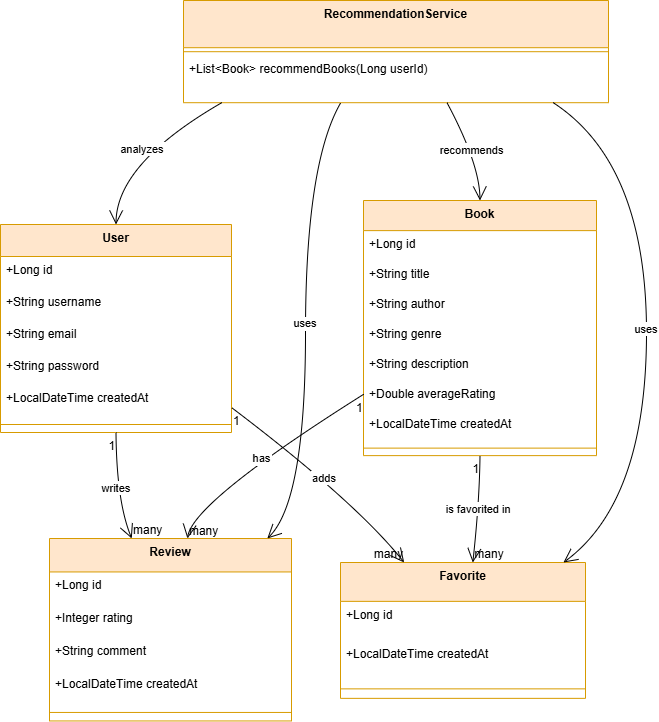

The diagram above was exported from draw.io. Its source (the exported page's mxGraphModel, read from the mxfile embedded in the PNG):
<mxGraphModel dx="1310" dy="772" grid="0" gridSize="10" guides="1" tooltips="1" connect="1" arrows="1" fold="1" page="1" pageScale="1" pageWidth="827" pageHeight="1169" math="0" shadow="0">
  <root>
    <mxCell id="0" />
    <mxCell id="1" parent="0" />
    <mxCell id="xxOzbgdvyhs7o99zSEnT-75" parent="1" style="swimlane;fontStyle=1;align=center;verticalAlign=top;childLayout=stackLayout;horizontal=1;startSize=32;horizontalStack=0;resizeParent=1;resizeParentMax=0;resizeLast=0;collapsible=0;marginBottom=0;fillColor=#ffe6cc;strokeColor=#d79b00;" value="User" vertex="1">
      <mxGeometry height="208" width="231" x="20" y="729" as="geometry" />
    </mxCell>
    <mxCell id="xxOzbgdvyhs7o99zSEnT-76" parent="xxOzbgdvyhs7o99zSEnT-75" style="text;strokeColor=none;fillColor=none;align=left;verticalAlign=top;spacingLeft=4;spacingRight=4;overflow=hidden;rotatable=0;points=[[0,0.5],[1,0.5]];portConstraint=eastwest;" value="+Long id" vertex="1">
      <mxGeometry height="32" width="231" y="32" as="geometry" />
    </mxCell>
    <mxCell id="xxOzbgdvyhs7o99zSEnT-77" parent="xxOzbgdvyhs7o99zSEnT-75" style="text;strokeColor=none;fillColor=none;align=left;verticalAlign=top;spacingLeft=4;spacingRight=4;overflow=hidden;rotatable=0;points=[[0,0.5],[1,0.5]];portConstraint=eastwest;" value="+String username" vertex="1">
      <mxGeometry height="32" width="231" y="64" as="geometry" />
    </mxCell>
    <mxCell id="xxOzbgdvyhs7o99zSEnT-78" parent="xxOzbgdvyhs7o99zSEnT-75" style="text;strokeColor=none;fillColor=none;align=left;verticalAlign=top;spacingLeft=4;spacingRight=4;overflow=hidden;rotatable=0;points=[[0,0.5],[1,0.5]];portConstraint=eastwest;" value="+String email" vertex="1">
      <mxGeometry height="32" width="231" y="96" as="geometry" />
    </mxCell>
    <mxCell id="xxOzbgdvyhs7o99zSEnT-79" parent="xxOzbgdvyhs7o99zSEnT-75" style="text;strokeColor=none;fillColor=none;align=left;verticalAlign=top;spacingLeft=4;spacingRight=4;overflow=hidden;rotatable=0;points=[[0,0.5],[1,0.5]];portConstraint=eastwest;" value="+String password" vertex="1">
      <mxGeometry height="32" width="231" y="128" as="geometry" />
    </mxCell>
    <mxCell id="xxOzbgdvyhs7o99zSEnT-80" parent="xxOzbgdvyhs7o99zSEnT-75" style="text;strokeColor=none;fillColor=none;align=left;verticalAlign=top;spacingLeft=4;spacingRight=4;overflow=hidden;rotatable=0;points=[[0,0.5],[1,0.5]];portConstraint=eastwest;" value="+LocalDateTime createdAt" vertex="1">
      <mxGeometry height="32" width="231" y="160" as="geometry" />
    </mxCell>
    <mxCell id="xxOzbgdvyhs7o99zSEnT-81" parent="xxOzbgdvyhs7o99zSEnT-75" style="line;strokeWidth=1;fillColor=none;align=left;verticalAlign=middle;spacingTop=-1;spacingLeft=3;spacingRight=3;rotatable=0;labelPosition=right;points=[];portConstraint=eastwest;strokeColor=inherit;" vertex="1">
      <mxGeometry height="16" width="231" y="192" as="geometry" />
    </mxCell>
    <mxCell id="xxOzbgdvyhs7o99zSEnT-82" parent="1" style="swimlane;fontStyle=1;align=center;verticalAlign=top;childLayout=stackLayout;horizontal=1;startSize=30.11764705882353;horizontalStack=0;resizeParent=1;resizeParentMax=0;resizeLast=0;collapsible=0;marginBottom=0;fillColor=#ffe6cc;strokeColor=#d79b00;" value="Book" vertex="1">
      <mxGeometry height="255.11764705882354" width="233" x="383" y="705" as="geometry" />
    </mxCell>
    <mxCell id="xxOzbgdvyhs7o99zSEnT-83" parent="xxOzbgdvyhs7o99zSEnT-82" style="text;strokeColor=none;fillColor=none;align=left;verticalAlign=top;spacingLeft=4;spacingRight=4;overflow=hidden;rotatable=0;points=[[0,0.5],[1,0.5]];portConstraint=eastwest;" value="+Long id" vertex="1">
      <mxGeometry height="30" width="233" y="30.11764705882353" as="geometry" />
    </mxCell>
    <mxCell id="xxOzbgdvyhs7o99zSEnT-84" parent="xxOzbgdvyhs7o99zSEnT-82" style="text;strokeColor=none;fillColor=none;align=left;verticalAlign=top;spacingLeft=4;spacingRight=4;overflow=hidden;rotatable=0;points=[[0,0.5],[1,0.5]];portConstraint=eastwest;" value="+String title" vertex="1">
      <mxGeometry height="30" width="233" y="60.11764705882353" as="geometry" />
    </mxCell>
    <mxCell id="xxOzbgdvyhs7o99zSEnT-85" parent="xxOzbgdvyhs7o99zSEnT-82" style="text;strokeColor=none;fillColor=none;align=left;verticalAlign=top;spacingLeft=4;spacingRight=4;overflow=hidden;rotatable=0;points=[[0,0.5],[1,0.5]];portConstraint=eastwest;" value="+String author" vertex="1">
      <mxGeometry height="30" width="233" y="90.11764705882354" as="geometry" />
    </mxCell>
    <mxCell id="xxOzbgdvyhs7o99zSEnT-86" parent="xxOzbgdvyhs7o99zSEnT-82" style="text;strokeColor=none;fillColor=none;align=left;verticalAlign=top;spacingLeft=4;spacingRight=4;overflow=hidden;rotatable=0;points=[[0,0.5],[1,0.5]];portConstraint=eastwest;" value="+String genre" vertex="1">
      <mxGeometry height="30" width="233" y="120.11764705882354" as="geometry" />
    </mxCell>
    <mxCell id="xxOzbgdvyhs7o99zSEnT-87" parent="xxOzbgdvyhs7o99zSEnT-82" style="text;strokeColor=none;fillColor=none;align=left;verticalAlign=top;spacingLeft=4;spacingRight=4;overflow=hidden;rotatable=0;points=[[0,0.5],[1,0.5]];portConstraint=eastwest;" value="+String description" vertex="1">
      <mxGeometry height="30" width="233" y="150.11764705882354" as="geometry" />
    </mxCell>
    <mxCell id="xxOzbgdvyhs7o99zSEnT-88" parent="xxOzbgdvyhs7o99zSEnT-82" style="text;strokeColor=none;fillColor=none;align=left;verticalAlign=top;spacingLeft=4;spacingRight=4;overflow=hidden;rotatable=0;points=[[0,0.5],[1,0.5]];portConstraint=eastwest;" value="+Double averageRating" vertex="1">
      <mxGeometry height="30" width="233" y="180.11764705882354" as="geometry" />
    </mxCell>
    <mxCell id="xxOzbgdvyhs7o99zSEnT-89" parent="xxOzbgdvyhs7o99zSEnT-82" style="text;strokeColor=none;fillColor=none;align=left;verticalAlign=top;spacingLeft=4;spacingRight=4;overflow=hidden;rotatable=0;points=[[0,0.5],[1,0.5]];portConstraint=eastwest;" value="+LocalDateTime createdAt" vertex="1">
      <mxGeometry height="30" width="233" y="210.11764705882354" as="geometry" />
    </mxCell>
    <mxCell id="xxOzbgdvyhs7o99zSEnT-90" parent="xxOzbgdvyhs7o99zSEnT-82" style="line;strokeWidth=1;fillColor=none;align=left;verticalAlign=middle;spacingTop=-1;spacingLeft=3;spacingRight=3;rotatable=0;labelPosition=right;points=[];portConstraint=eastwest;strokeColor=inherit;" vertex="1">
      <mxGeometry height="15" width="233" y="240.11764705882354" as="geometry" />
    </mxCell>
    <mxCell id="xxOzbgdvyhs7o99zSEnT-91" parent="1" style="swimlane;fontStyle=1;align=center;verticalAlign=top;childLayout=stackLayout;horizontal=1;startSize=33.45454545454545;horizontalStack=0;resizeParent=1;resizeParentMax=0;resizeLast=0;collapsible=0;marginBottom=0;fillColor=#ffe6cc;strokeColor=#d79b00;" value="Review" vertex="1">
      <mxGeometry height="182.45454545454544" width="242" x="69" y="1043" as="geometry" />
    </mxCell>
    <mxCell id="xxOzbgdvyhs7o99zSEnT-92" parent="xxOzbgdvyhs7o99zSEnT-91" style="text;strokeColor=none;fillColor=none;align=left;verticalAlign=top;spacingLeft=4;spacingRight=4;overflow=hidden;rotatable=0;points=[[0,0.5],[1,0.5]];portConstraint=eastwest;" value="+Long id" vertex="1">
      <mxGeometry height="33" width="242" y="33.45454545454545" as="geometry" />
    </mxCell>
    <mxCell id="xxOzbgdvyhs7o99zSEnT-93" parent="xxOzbgdvyhs7o99zSEnT-91" style="text;strokeColor=none;fillColor=none;align=left;verticalAlign=top;spacingLeft=4;spacingRight=4;overflow=hidden;rotatable=0;points=[[0,0.5],[1,0.5]];portConstraint=eastwest;" value="+Integer rating" vertex="1">
      <mxGeometry height="33" width="242" y="66.45454545454545" as="geometry" />
    </mxCell>
    <mxCell id="xxOzbgdvyhs7o99zSEnT-94" parent="xxOzbgdvyhs7o99zSEnT-91" style="text;strokeColor=none;fillColor=none;align=left;verticalAlign=top;spacingLeft=4;spacingRight=4;overflow=hidden;rotatable=0;points=[[0,0.5],[1,0.5]];portConstraint=eastwest;" value="+String comment" vertex="1">
      <mxGeometry height="33" width="242" y="99.45454545454545" as="geometry" />
    </mxCell>
    <mxCell id="xxOzbgdvyhs7o99zSEnT-95" parent="xxOzbgdvyhs7o99zSEnT-91" style="text;strokeColor=none;fillColor=none;align=left;verticalAlign=top;spacingLeft=4;spacingRight=4;overflow=hidden;rotatable=0;points=[[0,0.5],[1,0.5]];portConstraint=eastwest;" value="+LocalDateTime createdAt" vertex="1">
      <mxGeometry height="33" width="242" y="132.45454545454544" as="geometry" />
    </mxCell>
    <mxCell id="xxOzbgdvyhs7o99zSEnT-96" parent="xxOzbgdvyhs7o99zSEnT-91" style="line;strokeWidth=1;fillColor=none;align=left;verticalAlign=middle;spacingTop=-1;spacingLeft=3;spacingRight=3;rotatable=0;labelPosition=right;points=[];portConstraint=eastwest;strokeColor=inherit;" vertex="1">
      <mxGeometry height="17" width="242" y="165.45454545454544" as="geometry" />
    </mxCell>
    <mxCell id="xxOzbgdvyhs7o99zSEnT-97" parent="1" style="swimlane;fontStyle=1;align=center;verticalAlign=top;childLayout=stackLayout;horizontal=1;startSize=38.857142857142854;horizontalStack=0;resizeParent=1;resizeParentMax=0;resizeLast=0;collapsible=0;marginBottom=0;fillColor=#ffe6cc;strokeColor=#d79b00;" value="Favorite" vertex="1">
      <mxGeometry height="135.85714285714286" width="245" x="360" y="1067" as="geometry" />
    </mxCell>
    <mxCell id="xxOzbgdvyhs7o99zSEnT-98" parent="xxOzbgdvyhs7o99zSEnT-97" style="text;strokeColor=none;fillColor=none;align=left;verticalAlign=top;spacingLeft=4;spacingRight=4;overflow=hidden;rotatable=0;points=[[0,0.5],[1,0.5]];portConstraint=eastwest;" value="+Long id" vertex="1">
      <mxGeometry height="39" width="245" y="38.857142857142854" as="geometry" />
    </mxCell>
    <mxCell id="xxOzbgdvyhs7o99zSEnT-99" parent="xxOzbgdvyhs7o99zSEnT-97" style="text;strokeColor=none;fillColor=none;align=left;verticalAlign=top;spacingLeft=4;spacingRight=4;overflow=hidden;rotatable=0;points=[[0,0.5],[1,0.5]];portConstraint=eastwest;" value="+LocalDateTime createdAt" vertex="1">
      <mxGeometry height="39" width="245" y="77.85714285714286" as="geometry" />
    </mxCell>
    <mxCell id="xxOzbgdvyhs7o99zSEnT-100" parent="xxOzbgdvyhs7o99zSEnT-97" style="line;strokeWidth=1;fillColor=none;align=left;verticalAlign=middle;spacingTop=-1;spacingLeft=3;spacingRight=3;rotatable=0;labelPosition=right;points=[];portConstraint=eastwest;strokeColor=inherit;" vertex="1">
      <mxGeometry height="19" width="245" y="116.85714285714286" as="geometry" />
    </mxCell>
    <mxCell id="xxOzbgdvyhs7o99zSEnT-101" parent="1" style="swimlane;fontStyle=1;align=center;verticalAlign=top;childLayout=stackLayout;horizontal=1;startSize=47.2;horizontalStack=0;resizeParent=1;resizeParentMax=0;resizeLast=0;collapsible=0;marginBottom=0;fillColor=#ffe6cc;strokeColor=#d79b00;" value="RecommendationService" vertex="1">
      <mxGeometry height="102.2" width="425" x="203" y="505" as="geometry" />
    </mxCell>
    <mxCell id="xxOzbgdvyhs7o99zSEnT-102" parent="xxOzbgdvyhs7o99zSEnT-101" style="line;strokeWidth=1;fillColor=none;align=left;verticalAlign=middle;spacingTop=-1;spacingLeft=3;spacingRight=3;rotatable=0;labelPosition=right;points=[];portConstraint=eastwest;strokeColor=inherit;" vertex="1">
      <mxGeometry height="8" width="425" y="47.2" as="geometry" />
    </mxCell>
    <mxCell id="xxOzbgdvyhs7o99zSEnT-103" parent="xxOzbgdvyhs7o99zSEnT-101" style="text;strokeColor=none;fillColor=none;align=left;verticalAlign=top;spacingLeft=4;spacingRight=4;overflow=hidden;rotatable=0;points=[[0,0.5],[1,0.5]];portConstraint=eastwest;" value="+List&lt;Book&gt; recommendBooks(Long userId)" vertex="1">
      <mxGeometry height="47" width="425" y="55.2" as="geometry" />
    </mxCell>
    <mxCell id="xxOzbgdvyhs7o99zSEnT-104" edge="1" parent="1" source="xxOzbgdvyhs7o99zSEnT-75" style="curved=1;startArrow=none;endArrow=open;endSize=12;exitX=0.5;exitY=1;entryX=0.34;entryY=0;rounded=0;" target="xxOzbgdvyhs7o99zSEnT-91" value="writes">
      <mxGeometry relative="1" as="geometry">
        <Array as="points">
          <mxPoint x="136" y="1006" />
        </Array>
      </mxGeometry>
    </mxCell>
    <mxCell id="xxOzbgdvyhs7o99zSEnT-105" parent="xxOzbgdvyhs7o99zSEnT-104" style="edgeLabel;resizable=0;labelBackgroundColor=none;fontSize=12;align=right;verticalAlign=top;" value="1" vertex="1">
      <mxGeometry relative="1" x="-1" as="geometry" />
    </mxCell>
    <mxCell id="xxOzbgdvyhs7o99zSEnT-106" parent="xxOzbgdvyhs7o99zSEnT-104" style="edgeLabel;resizable=0;labelBackgroundColor=none;fontSize=12;align=left;verticalAlign=bottom;" value="many" vertex="1">
      <mxGeometry relative="1" x="1" as="geometry" />
    </mxCell>
    <mxCell id="xxOzbgdvyhs7o99zSEnT-107" edge="1" parent="1" source="xxOzbgdvyhs7o99zSEnT-82" style="curved=1;startArrow=none;endArrow=open;endSize=12;exitX=0;exitY=0.76;entryX=0.57;entryY=0;rounded=0;" target="xxOzbgdvyhs7o99zSEnT-91" value="has">
      <mxGeometry relative="1" as="geometry">
        <Array as="points">
          <mxPoint x="213" y="1006" />
        </Array>
      </mxGeometry>
    </mxCell>
    <mxCell id="xxOzbgdvyhs7o99zSEnT-108" parent="xxOzbgdvyhs7o99zSEnT-107" style="edgeLabel;resizable=0;labelBackgroundColor=none;fontSize=12;align=right;verticalAlign=top;" value="1" vertex="1">
      <mxGeometry relative="1" x="-1" as="geometry" />
    </mxCell>
    <mxCell id="xxOzbgdvyhs7o99zSEnT-109" parent="xxOzbgdvyhs7o99zSEnT-107" style="edgeLabel;resizable=0;labelBackgroundColor=none;fontSize=12;align=left;verticalAlign=bottom;" value="many" vertex="1">
      <mxGeometry relative="1" x="1" as="geometry" />
    </mxCell>
    <mxCell id="xxOzbgdvyhs7o99zSEnT-110" edge="1" parent="1" source="xxOzbgdvyhs7o99zSEnT-75" style="curved=1;startArrow=none;endArrow=open;endSize=12;exitX=1;exitY=0.88;entryX=0.26;entryY=0;rounded=0;" target="xxOzbgdvyhs7o99zSEnT-97" value="adds">
      <mxGeometry relative="1" as="geometry">
        <Array as="points">
          <mxPoint x="375" y="1006" />
        </Array>
      </mxGeometry>
    </mxCell>
    <mxCell id="xxOzbgdvyhs7o99zSEnT-111" parent="xxOzbgdvyhs7o99zSEnT-110" style="edgeLabel;resizable=0;labelBackgroundColor=none;fontSize=12;align=left;verticalAlign=top;" value="1" vertex="1">
      <mxGeometry relative="1" x="-1" as="geometry" />
    </mxCell>
    <mxCell id="xxOzbgdvyhs7o99zSEnT-112" parent="xxOzbgdvyhs7o99zSEnT-110" style="edgeLabel;resizable=0;labelBackgroundColor=none;fontSize=12;align=right;verticalAlign=bottom;" value="many" vertex="1">
      <mxGeometry relative="1" x="1" as="geometry" />
    </mxCell>
    <mxCell id="xxOzbgdvyhs7o99zSEnT-113" edge="1" parent="1" source="xxOzbgdvyhs7o99zSEnT-82" style="curved=1;startArrow=none;endArrow=open;endSize=12;exitX=0.5;exitY=1;entryX=0.54;entryY=0;rounded=0;" target="xxOzbgdvyhs7o99zSEnT-97" value="is favorited in">
      <mxGeometry relative="1" as="geometry">
        <Array as="points">
          <mxPoint x="499" y="1006" />
        </Array>
      </mxGeometry>
    </mxCell>
    <mxCell id="xxOzbgdvyhs7o99zSEnT-114" parent="xxOzbgdvyhs7o99zSEnT-113" style="edgeLabel;resizable=0;labelBackgroundColor=none;fontSize=12;align=right;verticalAlign=top;" value="1" vertex="1">
      <mxGeometry relative="1" x="-1" as="geometry" />
    </mxCell>
    <mxCell id="xxOzbgdvyhs7o99zSEnT-115" parent="xxOzbgdvyhs7o99zSEnT-113" style="edgeLabel;resizable=0;labelBackgroundColor=none;fontSize=12;align=left;verticalAlign=bottom;" value="many" vertex="1">
      <mxGeometry relative="1" x="1" as="geometry" />
    </mxCell>
    <mxCell id="xxOzbgdvyhs7o99zSEnT-116" edge="1" parent="1" source="xxOzbgdvyhs7o99zSEnT-101" style="curved=1;startArrow=none;endArrow=open;endSize=12;exitX=0.09;exitY=1;entryX=0.5;entryY=0;rounded=0;" target="xxOzbgdvyhs7o99zSEnT-75" value="analyzes">
      <mxGeometry relative="1" as="geometry">
        <Array as="points">
          <mxPoint x="136" y="668" />
        </Array>
      </mxGeometry>
    </mxCell>
    <mxCell id="xxOzbgdvyhs7o99zSEnT-117" edge="1" parent="1" source="xxOzbgdvyhs7o99zSEnT-101" style="curved=1;startArrow=none;endArrow=open;endSize=12;exitX=0.62;exitY=1;entryX=0.5;entryY=0;rounded=0;" target="xxOzbgdvyhs7o99zSEnT-82" value="recommends">
      <mxGeometry relative="1" as="geometry">
        <Array as="points">
          <mxPoint x="499" y="668" />
        </Array>
      </mxGeometry>
    </mxCell>
    <mxCell id="xxOzbgdvyhs7o99zSEnT-118" edge="1" parent="1" source="xxOzbgdvyhs7o99zSEnT-101" style="curved=1;startArrow=none;endArrow=open;endSize=12;exitX=0.87;exitY=1;entryX=0.91;entryY=0;rounded=0;" target="xxOzbgdvyhs7o99zSEnT-97" value="uses">
      <mxGeometry relative="1" as="geometry">
        <Array as="points">
          <mxPoint x="666" y="668" />
          <mxPoint x="666" y="1006" />
        </Array>
      </mxGeometry>
    </mxCell>
    <mxCell id="xxOzbgdvyhs7o99zSEnT-119" edge="1" parent="1" source="xxOzbgdvyhs7o99zSEnT-101" style="curved=1;startArrow=none;endArrow=open;endSize=12;exitX=0.37;exitY=1;entryX=0.9;entryY=0;rounded=0;" target="xxOzbgdvyhs7o99zSEnT-91" value="uses">
      <mxGeometry relative="1" as="geometry">
        <Array as="points">
          <mxPoint x="325" y="668" />
          <mxPoint x="325" y="1006" />
        </Array>
      </mxGeometry>
    </mxCell>
  </root>
</mxGraphModel>